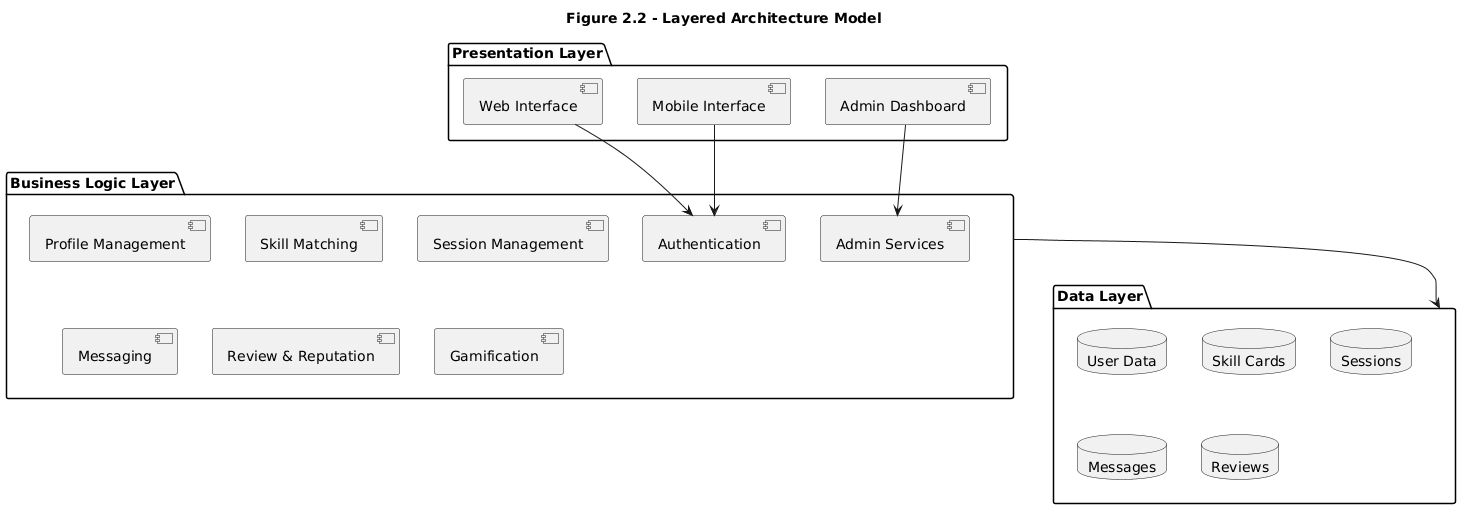

The diagram above was rendered by PlantUML. Its source (embedded in the PNG):
@startuml
title Figure 2.2 - Layered Architecture Model

package "Presentation Layer" {
  [Web Interface]
  [Mobile Interface]
  [Admin Dashboard]
}

package "Business Logic Layer" {
  [Authentication]
  [Profile Management]
  [Skill Matching]
  [Session Management]
  [Messaging]
  [Review & Reputation]
  [Gamification]
  [Admin Services]
}

package "Data Layer" {
  database "User Data"
  database "Skill Cards"
  database "Sessions"
  database "Messages"
  database "Reviews"
}

"Web Interface" --> "Authentication"
"Mobile Interface" --> "Authentication"
"Admin Dashboard" --> "Admin Services"

"Business Logic Layer" --> "Data Layer"
@enduml